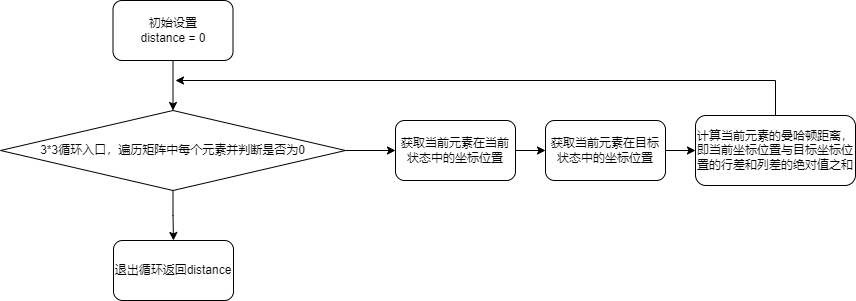

The diagram above was exported from draw.io. Its source (the exported page's mxGraphModel, read from the mxfile embedded in the PNG):
<mxGraphModel dx="1098" dy="982" grid="1" gridSize="10" guides="1" tooltips="1" connect="1" arrows="1" fold="1" page="1" pageScale="1" pageWidth="827" pageHeight="1169" math="0" shadow="0">
  <root>
    <mxCell id="0" />
    <mxCell id="1" parent="0" />
    <mxCell id="Fh58XkRCrw7Eq8N1jscb-4" style="edgeStyle=orthogonalEdgeStyle;rounded=0;orthogonalLoop=1;jettySize=auto;html=1;entryX=0.5;entryY=0;entryDx=0;entryDy=0;" edge="1" parent="1" source="Fh58XkRCrw7Eq8N1jscb-1" target="Fh58XkRCrw7Eq8N1jscb-3">
      <mxGeometry relative="1" as="geometry" />
    </mxCell>
    <mxCell id="Fh58XkRCrw7Eq8N1jscb-1" value="初始设置&lt;br&gt;distance = 0" style="rounded=1;whiteSpace=wrap;html=1;" vertex="1" parent="1">
      <mxGeometry x="137.5" y="140" width="120" height="60" as="geometry" />
    </mxCell>
    <mxCell id="Fh58XkRCrw7Eq8N1jscb-6" style="edgeStyle=orthogonalEdgeStyle;rounded=0;orthogonalLoop=1;jettySize=auto;html=1;" edge="1" parent="1" source="Fh58XkRCrw7Eq8N1jscb-3" target="Fh58XkRCrw7Eq8N1jscb-5">
      <mxGeometry relative="1" as="geometry" />
    </mxCell>
    <mxCell id="Fh58XkRCrw7Eq8N1jscb-10" style="edgeStyle=orthogonalEdgeStyle;rounded=0;orthogonalLoop=1;jettySize=auto;html=1;entryX=0;entryY=0.5;entryDx=0;entryDy=0;" edge="1" parent="1" source="Fh58XkRCrw7Eq8N1jscb-3" target="Fh58XkRCrw7Eq8N1jscb-7">
      <mxGeometry relative="1" as="geometry" />
    </mxCell>
    <mxCell id="Fh58XkRCrw7Eq8N1jscb-3" value="3*3循环入口，遍历矩阵中每个元素并判断是否为0" style="rhombus;whiteSpace=wrap;html=1;" vertex="1" parent="1">
      <mxGeometry x="25" y="250" width="345" height="80" as="geometry" />
    </mxCell>
    <mxCell id="Fh58XkRCrw7Eq8N1jscb-5" value="退出循环返回distance" style="rounded=1;whiteSpace=wrap;html=1;" vertex="1" parent="1">
      <mxGeometry x="138" y="380" width="120" height="60" as="geometry" />
    </mxCell>
    <mxCell id="Fh58XkRCrw7Eq8N1jscb-11" style="edgeStyle=orthogonalEdgeStyle;rounded=0;orthogonalLoop=1;jettySize=auto;html=1;entryX=0;entryY=0.5;entryDx=0;entryDy=0;" edge="1" parent="1" source="Fh58XkRCrw7Eq8N1jscb-7" target="Fh58XkRCrw7Eq8N1jscb-8">
      <mxGeometry relative="1" as="geometry" />
    </mxCell>
    <mxCell id="Fh58XkRCrw7Eq8N1jscb-7" value="获取当前元素在当前状态中的坐标位置" style="rounded=1;whiteSpace=wrap;html=1;" vertex="1" parent="1">
      <mxGeometry x="420" y="260" width="120" height="60" as="geometry" />
    </mxCell>
    <mxCell id="Fh58XkRCrw7Eq8N1jscb-12" style="edgeStyle=orthogonalEdgeStyle;rounded=0;orthogonalLoop=1;jettySize=auto;html=1;entryX=0;entryY=0.5;entryDx=0;entryDy=0;" edge="1" parent="1" source="Fh58XkRCrw7Eq8N1jscb-8" target="Fh58XkRCrw7Eq8N1jscb-9">
      <mxGeometry relative="1" as="geometry" />
    </mxCell>
    <mxCell id="Fh58XkRCrw7Eq8N1jscb-8" value="获取当前元素在目标状态中的坐标位置" style="rounded=1;whiteSpace=wrap;html=1;" vertex="1" parent="1">
      <mxGeometry x="570" y="260" width="120" height="60" as="geometry" />
    </mxCell>
    <mxCell id="Fh58XkRCrw7Eq8N1jscb-9" value="计算当前元素的曼哈顿距离，即当前坐标位置与目标坐标位置的行差和列差的绝对值之和" style="rounded=1;whiteSpace=wrap;html=1;" vertex="1" parent="1">
      <mxGeometry x="720" y="255" width="160" height="70" as="geometry" />
    </mxCell>
    <mxCell id="Fh58XkRCrw7Eq8N1jscb-14" value="" style="endArrow=none;html=1;rounded=0;" edge="1" parent="1">
      <mxGeometry width="50" height="50" relative="1" as="geometry">
        <mxPoint x="800" y="255" as="sourcePoint" />
        <mxPoint x="800" y="220" as="targetPoint" />
      </mxGeometry>
    </mxCell>
    <mxCell id="Fh58XkRCrw7Eq8N1jscb-15" value="" style="endArrow=classic;html=1;rounded=0;" edge="1" parent="1">
      <mxGeometry width="50" height="50" relative="1" as="geometry">
        <mxPoint x="800" y="220" as="sourcePoint" />
        <mxPoint x="200" y="220" as="targetPoint" />
      </mxGeometry>
    </mxCell>
  </root>
</mxGraphModel>